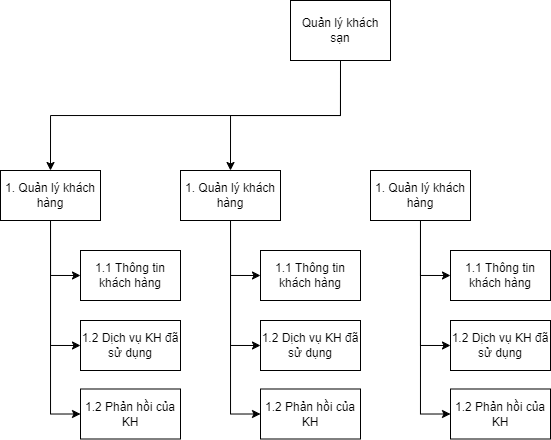

The diagram above was exported from draw.io. Its source (the exported page's mxGraphModel, read from the mxfile embedded in the PNG):
<mxGraphModel dx="989" dy="532" grid="1" gridSize="10" guides="1" tooltips="1" connect="1" arrows="1" fold="1" page="1" pageScale="1" pageWidth="1169" pageHeight="827" math="0" shadow="0">
  <root>
    <mxCell id="WIyWlLk6GJQsqaUBKTNV-0" />
    <mxCell id="WIyWlLk6GJQsqaUBKTNV-1" parent="WIyWlLk6GJQsqaUBKTNV-0" />
    <mxCell id="eNyCZJIQHm9nhqeWpIuP-25" style="edgeStyle=orthogonalEdgeStyle;rounded=0;orthogonalLoop=1;jettySize=auto;html=1;exitX=0.5;exitY=1;exitDx=0;exitDy=0;entryX=0.5;entryY=0;entryDx=0;entryDy=0;" edge="1" parent="WIyWlLk6GJQsqaUBKTNV-1" source="eNyCZJIQHm9nhqeWpIuP-1" target="eNyCZJIQHm9nhqeWpIuP-3">
      <mxGeometry relative="1" as="geometry" />
    </mxCell>
    <mxCell id="eNyCZJIQHm9nhqeWpIuP-27" style="edgeStyle=orthogonalEdgeStyle;rounded=0;orthogonalLoop=1;jettySize=auto;html=1;exitX=0.5;exitY=1;exitDx=0;exitDy=0;entryX=0.5;entryY=0;entryDx=0;entryDy=0;" edge="1" parent="WIyWlLk6GJQsqaUBKTNV-1" source="eNyCZJIQHm9nhqeWpIuP-1" target="eNyCZJIQHm9nhqeWpIuP-14">
      <mxGeometry relative="1" as="geometry" />
    </mxCell>
    <object label="Quản lý khách sạn" id="eNyCZJIQHm9nhqeWpIuP-1">
      <mxCell style="html=1;dashed=0;whiteSpace=wrap;" vertex="1" parent="WIyWlLk6GJQsqaUBKTNV-1">
        <mxGeometry x="400" y="30" width="100" height="60" as="geometry" />
      </mxCell>
    </object>
    <mxCell id="eNyCZJIQHm9nhqeWpIuP-8" style="edgeStyle=orthogonalEdgeStyle;rounded=0;orthogonalLoop=1;jettySize=auto;html=1;exitX=0.5;exitY=1;exitDx=0;exitDy=0;entryX=0;entryY=0.5;entryDx=0;entryDy=0;" edge="1" parent="WIyWlLk6GJQsqaUBKTNV-1" source="eNyCZJIQHm9nhqeWpIuP-3" target="eNyCZJIQHm9nhqeWpIuP-4">
      <mxGeometry relative="1" as="geometry">
        <Array as="points">
          <mxPoint x="160" y="305" />
        </Array>
      </mxGeometry>
    </mxCell>
    <mxCell id="eNyCZJIQHm9nhqeWpIuP-9" style="edgeStyle=orthogonalEdgeStyle;rounded=0;orthogonalLoop=1;jettySize=auto;html=1;entryX=0;entryY=0.5;entryDx=0;entryDy=0;" edge="1" parent="WIyWlLk6GJQsqaUBKTNV-1" source="eNyCZJIQHm9nhqeWpIuP-3" target="eNyCZJIQHm9nhqeWpIuP-5">
      <mxGeometry relative="1" as="geometry" />
    </mxCell>
    <mxCell id="eNyCZJIQHm9nhqeWpIuP-10" style="edgeStyle=orthogonalEdgeStyle;rounded=0;orthogonalLoop=1;jettySize=auto;html=1;exitX=0.5;exitY=1;exitDx=0;exitDy=0;entryX=0;entryY=0.5;entryDx=0;entryDy=0;" edge="1" parent="WIyWlLk6GJQsqaUBKTNV-1" source="eNyCZJIQHm9nhqeWpIuP-3" target="eNyCZJIQHm9nhqeWpIuP-6">
      <mxGeometry relative="1" as="geometry" />
    </mxCell>
    <mxCell id="eNyCZJIQHm9nhqeWpIuP-3" value="1. Quản lý khách hàng" style="html=1;dashed=0;whiteSpace=wrap;" vertex="1" parent="WIyWlLk6GJQsqaUBKTNV-1">
      <mxGeometry x="110" y="200" width="100" height="50" as="geometry" />
    </mxCell>
    <mxCell id="eNyCZJIQHm9nhqeWpIuP-4" value="1.1 Thông tin khách hàng" style="html=1;dashed=0;whiteSpace=wrap;" vertex="1" parent="WIyWlLk6GJQsqaUBKTNV-1">
      <mxGeometry x="190" y="280" width="100" height="50" as="geometry" />
    </mxCell>
    <mxCell id="eNyCZJIQHm9nhqeWpIuP-5" value="1.2 Dịch vụ KH đã sử dụng" style="html=1;dashed=0;whiteSpace=wrap;" vertex="1" parent="WIyWlLk6GJQsqaUBKTNV-1">
      <mxGeometry x="190" y="350" width="100" height="50" as="geometry" />
    </mxCell>
    <mxCell id="eNyCZJIQHm9nhqeWpIuP-6" value="1.2 Phản hồi của KH" style="html=1;dashed=0;whiteSpace=wrap;" vertex="1" parent="WIyWlLk6GJQsqaUBKTNV-1">
      <mxGeometry x="190" y="418.5" width="100" height="50" as="geometry" />
    </mxCell>
    <mxCell id="eNyCZJIQHm9nhqeWpIuP-11" style="edgeStyle=orthogonalEdgeStyle;rounded=0;orthogonalLoop=1;jettySize=auto;html=1;exitX=0.5;exitY=1;exitDx=0;exitDy=0;entryX=0;entryY=0.5;entryDx=0;entryDy=0;" edge="1" source="eNyCZJIQHm9nhqeWpIuP-14" target="eNyCZJIQHm9nhqeWpIuP-15" parent="WIyWlLk6GJQsqaUBKTNV-1">
      <mxGeometry relative="1" as="geometry">
        <Array as="points">
          <mxPoint x="340" y="305" />
        </Array>
      </mxGeometry>
    </mxCell>
    <mxCell id="eNyCZJIQHm9nhqeWpIuP-12" style="edgeStyle=orthogonalEdgeStyle;rounded=0;orthogonalLoop=1;jettySize=auto;html=1;entryX=0;entryY=0.5;entryDx=0;entryDy=0;" edge="1" source="eNyCZJIQHm9nhqeWpIuP-14" target="eNyCZJIQHm9nhqeWpIuP-16" parent="WIyWlLk6GJQsqaUBKTNV-1">
      <mxGeometry relative="1" as="geometry" />
    </mxCell>
    <mxCell id="eNyCZJIQHm9nhqeWpIuP-13" style="edgeStyle=orthogonalEdgeStyle;rounded=0;orthogonalLoop=1;jettySize=auto;html=1;exitX=0.5;exitY=1;exitDx=0;exitDy=0;entryX=0;entryY=0.5;entryDx=0;entryDy=0;" edge="1" source="eNyCZJIQHm9nhqeWpIuP-14" target="eNyCZJIQHm9nhqeWpIuP-17" parent="WIyWlLk6GJQsqaUBKTNV-1">
      <mxGeometry relative="1" as="geometry" />
    </mxCell>
    <mxCell id="eNyCZJIQHm9nhqeWpIuP-14" value="1. Quản lý khách hàng" style="html=1;dashed=0;whiteSpace=wrap;" vertex="1" parent="WIyWlLk6GJQsqaUBKTNV-1">
      <mxGeometry x="290" y="200" width="100" height="50" as="geometry" />
    </mxCell>
    <mxCell id="eNyCZJIQHm9nhqeWpIuP-15" value="1.1 Thông tin khách hàng" style="html=1;dashed=0;whiteSpace=wrap;" vertex="1" parent="WIyWlLk6GJQsqaUBKTNV-1">
      <mxGeometry x="370" y="280" width="100" height="50" as="geometry" />
    </mxCell>
    <mxCell id="eNyCZJIQHm9nhqeWpIuP-16" value="1.2 Dịch vụ KH đã sử dụng" style="html=1;dashed=0;whiteSpace=wrap;" vertex="1" parent="WIyWlLk6GJQsqaUBKTNV-1">
      <mxGeometry x="370" y="350" width="100" height="50" as="geometry" />
    </mxCell>
    <mxCell id="eNyCZJIQHm9nhqeWpIuP-17" value="1.2 Phản hồi của KH" style="html=1;dashed=0;whiteSpace=wrap;" vertex="1" parent="WIyWlLk6GJQsqaUBKTNV-1">
      <mxGeometry x="370" y="418.5" width="100" height="50" as="geometry" />
    </mxCell>
    <mxCell id="eNyCZJIQHm9nhqeWpIuP-18" style="edgeStyle=orthogonalEdgeStyle;rounded=0;orthogonalLoop=1;jettySize=auto;html=1;exitX=0.5;exitY=1;exitDx=0;exitDy=0;entryX=0;entryY=0.5;entryDx=0;entryDy=0;" edge="1" source="eNyCZJIQHm9nhqeWpIuP-21" target="eNyCZJIQHm9nhqeWpIuP-22" parent="WIyWlLk6GJQsqaUBKTNV-1">
      <mxGeometry relative="1" as="geometry">
        <Array as="points">
          <mxPoint x="530" y="305" />
        </Array>
      </mxGeometry>
    </mxCell>
    <mxCell id="eNyCZJIQHm9nhqeWpIuP-19" style="edgeStyle=orthogonalEdgeStyle;rounded=0;orthogonalLoop=1;jettySize=auto;html=1;entryX=0;entryY=0.5;entryDx=0;entryDy=0;" edge="1" source="eNyCZJIQHm9nhqeWpIuP-21" target="eNyCZJIQHm9nhqeWpIuP-23" parent="WIyWlLk6GJQsqaUBKTNV-1">
      <mxGeometry relative="1" as="geometry" />
    </mxCell>
    <mxCell id="eNyCZJIQHm9nhqeWpIuP-20" style="edgeStyle=orthogonalEdgeStyle;rounded=0;orthogonalLoop=1;jettySize=auto;html=1;exitX=0.5;exitY=1;exitDx=0;exitDy=0;entryX=0;entryY=0.5;entryDx=0;entryDy=0;" edge="1" source="eNyCZJIQHm9nhqeWpIuP-21" target="eNyCZJIQHm9nhqeWpIuP-24" parent="WIyWlLk6GJQsqaUBKTNV-1">
      <mxGeometry relative="1" as="geometry" />
    </mxCell>
    <mxCell id="eNyCZJIQHm9nhqeWpIuP-21" value="1. Quản lý khách hàng" style="html=1;dashed=0;whiteSpace=wrap;" vertex="1" parent="WIyWlLk6GJQsqaUBKTNV-1">
      <mxGeometry x="480" y="200" width="100" height="50" as="geometry" />
    </mxCell>
    <mxCell id="eNyCZJIQHm9nhqeWpIuP-22" value="1.1 Thông tin khách hàng" style="html=1;dashed=0;whiteSpace=wrap;" vertex="1" parent="WIyWlLk6GJQsqaUBKTNV-1">
      <mxGeometry x="560" y="280" width="100" height="50" as="geometry" />
    </mxCell>
    <mxCell id="eNyCZJIQHm9nhqeWpIuP-23" value="1.2 Dịch vụ KH đã sử dụng" style="html=1;dashed=0;whiteSpace=wrap;" vertex="1" parent="WIyWlLk6GJQsqaUBKTNV-1">
      <mxGeometry x="560" y="350" width="100" height="50" as="geometry" />
    </mxCell>
    <mxCell id="eNyCZJIQHm9nhqeWpIuP-24" value="1.2 Phản hồi của KH" style="html=1;dashed=0;whiteSpace=wrap;" vertex="1" parent="WIyWlLk6GJQsqaUBKTNV-1">
      <mxGeometry x="560" y="418.5" width="100" height="50" as="geometry" />
    </mxCell>
  </root>
</mxGraphModel>